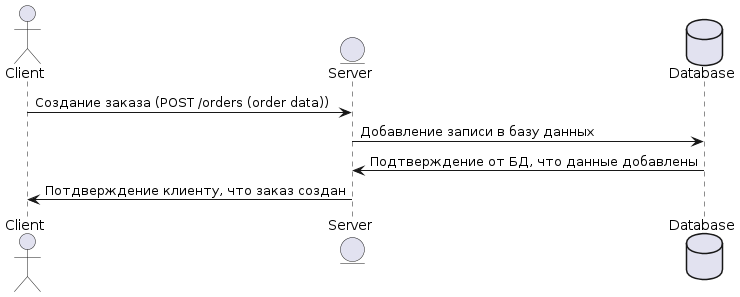

The diagram above was rendered by PlantUML. Its source (embedded in the PNG):
@startuml
actor Client
entity Server
database Database

Client -> Server: Создание заказа (POST /orders (order data))
Server -> Database: Добавление записи в базу данных
Database -> Server: Подтверждение от БД, что данные добавлены
Server -> Client: Потдверждение клиенту, что заказ создан
@enduml